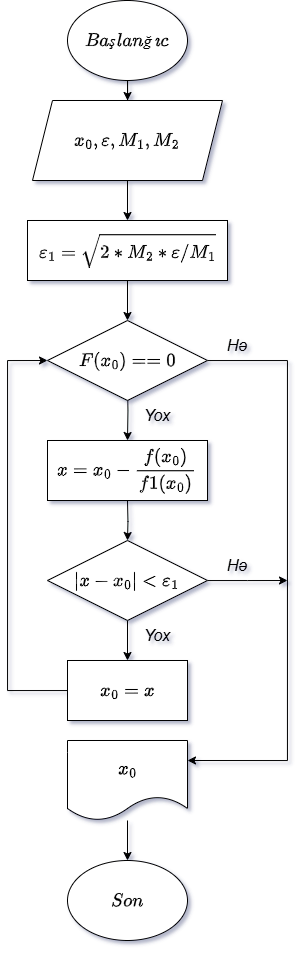

The diagram above was exported from draw.io. Its source (the exported page's mxGraphModel, read from the mxfile embedded in the PNG):
<mxGraphModel dx="597" dy="535" grid="1" gridSize="10" guides="1" tooltips="1" connect="1" arrows="1" fold="1" page="1" pageScale="1" pageWidth="827" pageHeight="1169" math="1" shadow="0">
  <root>
    <mxCell id="lyUvkcUHsmmZ4HGvKAxI-0" />
    <mxCell id="lyUvkcUHsmmZ4HGvKAxI-1" parent="lyUvkcUHsmmZ4HGvKAxI-0" />
    <mxCell id="lyUvkcUHsmmZ4HGvKAxI-2" value="" style="edgeStyle=orthogonalEdgeStyle;rounded=0;orthogonalLoop=1;jettySize=auto;html=1;fontSize=16;" edge="1" parent="lyUvkcUHsmmZ4HGvKAxI-1" source="lyUvkcUHsmmZ4HGvKAxI-3" target="lyUvkcUHsmmZ4HGvKAxI-5">
      <mxGeometry relative="1" as="geometry" />
    </mxCell>
    <mxCell id="lyUvkcUHsmmZ4HGvKAxI-3" value="$$Başlanğıc$$" style="ellipse;whiteSpace=wrap;html=1;fontSize=16;" vertex="1" parent="lyUvkcUHsmmZ4HGvKAxI-1">
      <mxGeometry x="340" y="10" width="120" height="80" as="geometry" />
    </mxCell>
    <mxCell id="lyUvkcUHsmmZ4HGvKAxI-4" value="" style="edgeStyle=orthogonalEdgeStyle;rounded=0;orthogonalLoop=1;jettySize=auto;html=1;entryX=0.5;entryY=0;entryDx=0;entryDy=0;fontSize=16;" edge="1" parent="lyUvkcUHsmmZ4HGvKAxI-1" source="lyUvkcUHsmmZ4HGvKAxI-5" target="lyUvkcUHsmmZ4HGvKAxI-8">
      <mxGeometry relative="1" as="geometry">
        <mxPoint x="400" y="220" as="targetPoint" />
      </mxGeometry>
    </mxCell>
    <mxCell id="lyUvkcUHsmmZ4HGvKAxI-5" value="$$x_{0},\varepsilon,M_{1},M_{2}$$" style="shape=parallelogram;perimeter=parallelogramPerimeter;whiteSpace=wrap;fixedSize=1;fontStyle=2;html=1;fontSize=16;" vertex="1" parent="lyUvkcUHsmmZ4HGvKAxI-1">
      <mxGeometry x="305" y="110" width="190" height="80" as="geometry" />
    </mxCell>
    <mxCell id="lyUvkcUHsmmZ4HGvKAxI-6" value="$$Son$$" style="ellipse;whiteSpace=wrap;html=1;fontSize=16;" vertex="1" parent="lyUvkcUHsmmZ4HGvKAxI-1">
      <mxGeometry x="340" y="870" width="120" height="80" as="geometry" />
    </mxCell>
    <mxCell id="lyUvkcUHsmmZ4HGvKAxI-7" style="edgeStyle=orthogonalEdgeStyle;rounded=0;orthogonalLoop=1;jettySize=auto;html=1;entryX=0.5;entryY=0;entryDx=0;entryDy=0;fontSize=16;" edge="1" parent="lyUvkcUHsmmZ4HGvKAxI-1" source="lyUvkcUHsmmZ4HGvKAxI-8" target="_P0ZHyI2AT1sSzY39WNr-0">
      <mxGeometry relative="1" as="geometry">
        <mxPoint x="400" y="310" as="targetPoint" />
      </mxGeometry>
    </mxCell>
    <mxCell id="lyUvkcUHsmmZ4HGvKAxI-8" value="&lt;p class=&quot;MsoNormal&quot;&gt;&lt;span style=&quot;line-height: 115%;&quot;&gt;$$\varepsilon_{1} = \sqrt{2*M_{2}*\varepsilon/M_{1}}$$&lt;/span&gt;&lt;/p&gt;" style="rounded=0;whiteSpace=wrap;html=1;fontStyle=2;fontSize=16;" vertex="1" parent="lyUvkcUHsmmZ4HGvKAxI-1">
      <mxGeometry x="300" y="230" width="200" height="60" as="geometry" />
    </mxCell>
    <mxCell id="lyUvkcUHsmmZ4HGvKAxI-9" style="edgeStyle=orthogonalEdgeStyle;rounded=0;orthogonalLoop=1;jettySize=auto;html=1;entryX=0.5;entryY=0;entryDx=0;entryDy=0;fontSize=16;" edge="1" parent="lyUvkcUHsmmZ4HGvKAxI-1" target="lyUvkcUHsmmZ4HGvKAxI-21">
      <mxGeometry relative="1" as="geometry">
        <mxPoint x="400" y="390" as="sourcePoint" />
      </mxGeometry>
    </mxCell>
    <mxCell id="x0yTbm0pwDr9qGaIMJ6j-1" value="" style="edgeStyle=orthogonalEdgeStyle;rounded=0;orthogonalLoop=1;jettySize=auto;html=1;fontSize=16;" edge="1" parent="lyUvkcUHsmmZ4HGvKAxI-1" source="lyUvkcUHsmmZ4HGvKAxI-12" target="x0yTbm0pwDr9qGaIMJ6j-0">
      <mxGeometry relative="1" as="geometry" />
    </mxCell>
    <mxCell id="x0yTbm0pwDr9qGaIMJ6j-7" style="edgeStyle=orthogonalEdgeStyle;rounded=0;orthogonalLoop=1;jettySize=auto;html=1;fontSize=16;" edge="1" parent="lyUvkcUHsmmZ4HGvKAxI-1" source="lyUvkcUHsmmZ4HGvKAxI-12">
      <mxGeometry relative="1" as="geometry">
        <mxPoint x="560" y="590" as="targetPoint" />
      </mxGeometry>
    </mxCell>
    <mxCell id="lyUvkcUHsmmZ4HGvKAxI-12" value="$$\left|x - x_{0}&amp;nbsp; \right| &amp;lt; \varepsilon_{1}$$" style="rhombus;whiteSpace=wrap;html=1;fontSize=16;" vertex="1" parent="lyUvkcUHsmmZ4HGvKAxI-1">
      <mxGeometry x="320" y="550" width="160" height="80" as="geometry" />
    </mxCell>
    <mxCell id="lyUvkcUHsmmZ4HGvKAxI-16" value="" style="edgeStyle=orthogonalEdgeStyle;rounded=0;orthogonalLoop=1;jettySize=auto;html=1;fontSize=16;" edge="1" parent="lyUvkcUHsmmZ4HGvKAxI-1" source="lyUvkcUHsmmZ4HGvKAxI-17" target="lyUvkcUHsmmZ4HGvKAxI-6">
      <mxGeometry relative="1" as="geometry" />
    </mxCell>
    <mxCell id="lyUvkcUHsmmZ4HGvKAxI-17" value="$$x_{0}$$" style="shape=document;whiteSpace=wrap;html=1;boundedLbl=1;rounded=0;fontSize=16;" vertex="1" parent="lyUvkcUHsmmZ4HGvKAxI-1">
      <mxGeometry x="340" y="750" width="120" height="80" as="geometry" />
    </mxCell>
    <mxCell id="lyUvkcUHsmmZ4HGvKAxI-18" value="Hə" style="text;html=1;align=center;verticalAlign=middle;whiteSpace=wrap;rounded=0;fontStyle=2;fontSize=16;" vertex="1" parent="lyUvkcUHsmmZ4HGvKAxI-1">
      <mxGeometry x="480" y="560" width="60" height="30" as="geometry" />
    </mxCell>
    <mxCell id="lyUvkcUHsmmZ4HGvKAxI-21" value="$$x = x_{0} - \frac{f(x_{0})}{f1(x_{0})}$$" style="rounded=0;whiteSpace=wrap;html=1;fontSize=16;" vertex="1" parent="lyUvkcUHsmmZ4HGvKAxI-1">
      <mxGeometry x="320" y="450" width="160" height="60" as="geometry" />
    </mxCell>
    <mxCell id="lyUvkcUHsmmZ4HGvKAxI-22" style="edgeStyle=orthogonalEdgeStyle;rounded=0;orthogonalLoop=1;jettySize=auto;html=1;entryX=0.5;entryY=0;entryDx=0;entryDy=0;fontSize=16;" edge="1" parent="lyUvkcUHsmmZ4HGvKAxI-1" target="lyUvkcUHsmmZ4HGvKAxI-12">
      <mxGeometry relative="1" as="geometry">
        <mxPoint x="400" y="510" as="sourcePoint" />
      </mxGeometry>
    </mxCell>
    <mxCell id="x0yTbm0pwDr9qGaIMJ6j-6" style="edgeStyle=orthogonalEdgeStyle;rounded=0;orthogonalLoop=1;jettySize=auto;html=1;entryX=1;entryY=0.25;entryDx=0;entryDy=0;fontSize=16;" edge="1" parent="lyUvkcUHsmmZ4HGvKAxI-1" source="_P0ZHyI2AT1sSzY39WNr-0" target="lyUvkcUHsmmZ4HGvKAxI-17">
      <mxGeometry relative="1" as="geometry">
        <Array as="points">
          <mxPoint x="560" y="370" />
          <mxPoint x="560" y="770" />
        </Array>
      </mxGeometry>
    </mxCell>
    <mxCell id="_P0ZHyI2AT1sSzY39WNr-0" value="$$F(x_{0})==0$$" style="rhombus;whiteSpace=wrap;html=1;fontSize=16;" vertex="1" parent="lyUvkcUHsmmZ4HGvKAxI-1">
      <mxGeometry x="320" y="330" width="160" height="80" as="geometry" />
    </mxCell>
    <mxCell id="x0yTbm0pwDr9qGaIMJ6j-5" style="edgeStyle=orthogonalEdgeStyle;rounded=0;orthogonalLoop=1;jettySize=auto;html=1;entryX=0;entryY=0.5;entryDx=0;entryDy=0;fontSize=16;" edge="1" parent="lyUvkcUHsmmZ4HGvKAxI-1" source="x0yTbm0pwDr9qGaIMJ6j-0" target="_P0ZHyI2AT1sSzY39WNr-0">
      <mxGeometry relative="1" as="geometry">
        <Array as="points">
          <mxPoint x="280" y="700" />
          <mxPoint x="280" y="370" />
        </Array>
      </mxGeometry>
    </mxCell>
    <mxCell id="x0yTbm0pwDr9qGaIMJ6j-0" value="$$x_{0} = x$$" style="rounded=0;whiteSpace=wrap;html=1;fontSize=16;" vertex="1" parent="lyUvkcUHsmmZ4HGvKAxI-1">
      <mxGeometry x="340" y="670" width="120" height="60" as="geometry" />
    </mxCell>
    <mxCell id="x0yTbm0pwDr9qGaIMJ6j-2" value="Yox" style="text;html=1;align=center;verticalAlign=middle;whiteSpace=wrap;rounded=0;fontStyle=2;fontSize=16;" vertex="1" parent="lyUvkcUHsmmZ4HGvKAxI-1">
      <mxGeometry x="400" y="410" width="60" height="30" as="geometry" />
    </mxCell>
    <mxCell id="x0yTbm0pwDr9qGaIMJ6j-3" value="Yox" style="text;html=1;align=center;verticalAlign=middle;whiteSpace=wrap;rounded=0;fontStyle=2;fontSize=16;" vertex="1" parent="lyUvkcUHsmmZ4HGvKAxI-1">
      <mxGeometry x="400" y="630" width="60" height="30" as="geometry" />
    </mxCell>
    <mxCell id="x0yTbm0pwDr9qGaIMJ6j-8" value="Hə" style="text;html=1;align=center;verticalAlign=middle;whiteSpace=wrap;rounded=0;fontStyle=2;fontSize=16;" vertex="1" parent="lyUvkcUHsmmZ4HGvKAxI-1">
      <mxGeometry x="480" y="340" width="60" height="30" as="geometry" />
    </mxCell>
  </root>
</mxGraphModel>